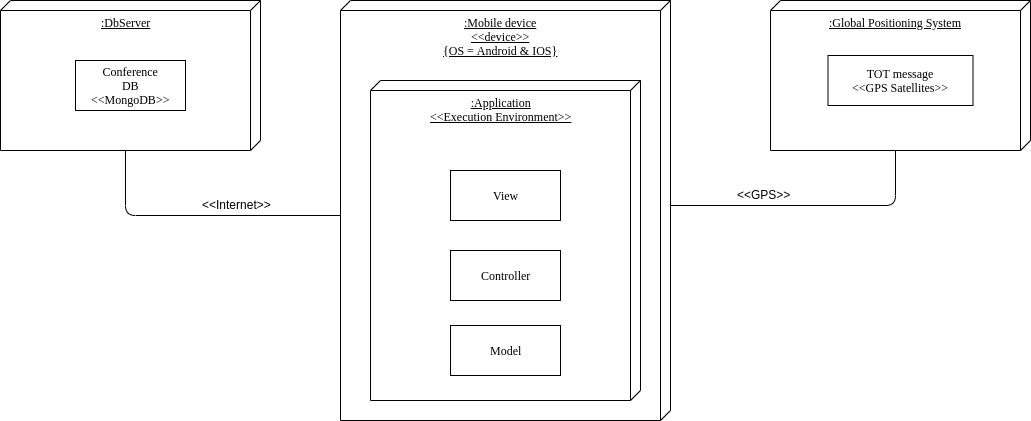

The diagram above was exported from draw.io. Its source (the exported page's mxGraphModel, read from the mxfile embedded in the PNG):
<mxGraphModel dx="1185" dy="593" grid="1" gridSize="10" guides="1" tooltips="1" connect="1" arrows="1" fold="1" page="1" pageScale="1" pageWidth="1100" pageHeight="850" background="#ffffff" math="0" shadow="0">
  <root>
    <mxCell id="0" />
    <mxCell id="1" parent="0" />
    <mxCell id="39150e848f15840c-1" value=":Mobile device&lt;br&gt;&amp;lt;&amp;lt;device&amp;gt;&amp;gt;&lt;br&gt;{OS = Android &amp;amp; IOS}" style="verticalAlign=top;align=center;spacingTop=8;spacingLeft=2;spacingRight=12;shape=cube;size=10;direction=south;fontStyle=4;html=1;rounded=0;shadow=0;comic=0;labelBackgroundColor=none;strokeWidth=1;fontFamily=Verdana;fontSize=12" parent="1" vertex="1">
      <mxGeometry x="340" y="100" width="330" height="420" as="geometry" />
    </mxCell>
    <mxCell id="ebTBY3yTC_tI4KyziIkA-6" value=":Application&lt;br&gt;&amp;lt;&amp;lt;Execution Environment&amp;gt;&amp;gt;" style="verticalAlign=top;align=center;spacingTop=8;spacingLeft=2;spacingRight=12;shape=cube;size=10;direction=south;fontStyle=4;html=1;rounded=0;shadow=0;comic=0;labelBackgroundColor=none;strokeWidth=1;fontFamily=Verdana;fontSize=12" parent="1" vertex="1">
      <mxGeometry x="370" y="180" width="270" height="320" as="geometry" />
    </mxCell>
    <mxCell id="39150e848f15840c-3" value=":DbServer" style="verticalAlign=top;align=center;spacingTop=8;spacingLeft=2;spacingRight=12;shape=cube;size=10;direction=south;fontStyle=4;html=1;rounded=0;shadow=0;comic=0;labelBackgroundColor=none;strokeWidth=1;fontFamily=Verdana;fontSize=12" parent="1" vertex="1">
      <mxGeometry y="100" width="260" height="150" as="geometry" />
    </mxCell>
    <mxCell id="39150e848f15840c-4" value="View" style="html=1;rounded=0;shadow=0;comic=0;labelBackgroundColor=none;strokeWidth=1;fontFamily=Verdana;fontSize=12;align=center;" parent="1" vertex="1">
      <mxGeometry x="450" y="270" width="110" height="50" as="geometry" />
    </mxCell>
    <mxCell id="ebTBY3yTC_tI4KyziIkA-1" value="Conference&lt;br&gt;DB&lt;br&gt;&amp;lt;&amp;lt;MongoDB&amp;gt;&amp;gt;" style="html=1;rounded=0;shadow=0;comic=0;labelBackgroundColor=none;strokeWidth=1;fontFamily=Verdana;fontSize=12;align=center;" parent="1" vertex="1">
      <mxGeometry x="75" y="160" width="110" height="50" as="geometry" />
    </mxCell>
    <mxCell id="ebTBY3yTC_tI4KyziIkA-2" value="&amp;lt;&amp;lt;Internet&amp;gt;&amp;gt;" style="text;html=1;resizable=0;points=[];autosize=1;align=left;verticalAlign=top;spacingTop=-4;" parent="1" vertex="1">
      <mxGeometry x="200" y="295" width="80" height="20" as="geometry" />
    </mxCell>
    <mxCell id="ebTBY3yTC_tI4KyziIkA-4" value="Controller" style="html=1;rounded=0;shadow=0;comic=0;labelBackgroundColor=none;strokeWidth=1;fontFamily=Verdana;fontSize=12;align=center;" parent="1" vertex="1">
      <mxGeometry x="450" y="350" width="110" height="50" as="geometry" />
    </mxCell>
    <mxCell id="ebTBY3yTC_tI4KyziIkA-5" value="Model" style="html=1;rounded=0;shadow=0;comic=0;labelBackgroundColor=none;strokeWidth=1;fontFamily=Verdana;fontSize=12;align=center;" parent="1" vertex="1">
      <mxGeometry x="450" y="425" width="110" height="50" as="geometry" />
    </mxCell>
    <mxCell id="tuCURQ9uouH-UpYctvs8-1" value=":Global Positioning System" style="verticalAlign=top;align=center;spacingTop=8;spacingLeft=2;spacingRight=12;shape=cube;size=10;direction=south;fontStyle=4;html=1;rounded=0;shadow=0;comic=0;labelBackgroundColor=none;strokeWidth=1;fontFamily=Verdana;fontSize=12" parent="1" vertex="1">
      <mxGeometry x="770" y="100" width="260" height="150" as="geometry" />
    </mxCell>
    <mxCell id="tuCURQ9uouH-UpYctvs8-2" value="" style="endArrow=none;html=1;entryX=0;entryY=0;entryDx=150;entryDy=135;entryPerimeter=0;exitX=0;exitY=0;exitDx=215;exitDy=330;exitPerimeter=0;" parent="1" source="39150e848f15840c-1" target="39150e848f15840c-3" edge="1">
      <mxGeometry width="50" height="50" relative="1" as="geometry">
        <mxPoint x="10" y="590" as="sourcePoint" />
        <mxPoint x="60" y="540" as="targetPoint" />
        <Array as="points">
          <mxPoint x="125" y="315" />
        </Array>
      </mxGeometry>
    </mxCell>
    <mxCell id="tuCURQ9uouH-UpYctvs8-3" value="" style="endArrow=none;html=1;entryX=0;entryY=0;entryDx=150;entryDy=135;entryPerimeter=0;exitX=0;exitY=0;exitDx=205;exitDy=0;exitPerimeter=0;" parent="1" source="39150e848f15840c-1" target="tuCURQ9uouH-UpYctvs8-1" edge="1">
      <mxGeometry width="50" height="50" relative="1" as="geometry">
        <mxPoint x="10" y="590" as="sourcePoint" />
        <mxPoint x="60" y="540" as="targetPoint" />
        <Array as="points">
          <mxPoint x="895" y="305" />
        </Array>
      </mxGeometry>
    </mxCell>
    <mxCell id="tuCURQ9uouH-UpYctvs8-4" value="&amp;lt;&amp;lt;GPS&amp;gt;&amp;gt;" style="text;html=1;resizable=0;points=[];autosize=1;align=left;verticalAlign=top;spacingTop=-4;" parent="1" vertex="1">
      <mxGeometry x="735" y="285" width="70" height="20" as="geometry" />
    </mxCell>
    <mxCell id="tuCURQ9uouH-UpYctvs8-7" value="TOT message&lt;br&gt;&lt;span&gt;&amp;lt;&amp;lt;GPS Satellites&amp;gt;&amp;gt;&lt;/span&gt;" style="html=1;rounded=0;shadow=0;comic=0;labelBackgroundColor=none;strokeWidth=1;fontFamily=Verdana;fontSize=12;align=center;" parent="1" vertex="1">
      <mxGeometry x="827.5" y="155" width="145" height="50" as="geometry" />
    </mxCell>
  </root>
</mxGraphModel>